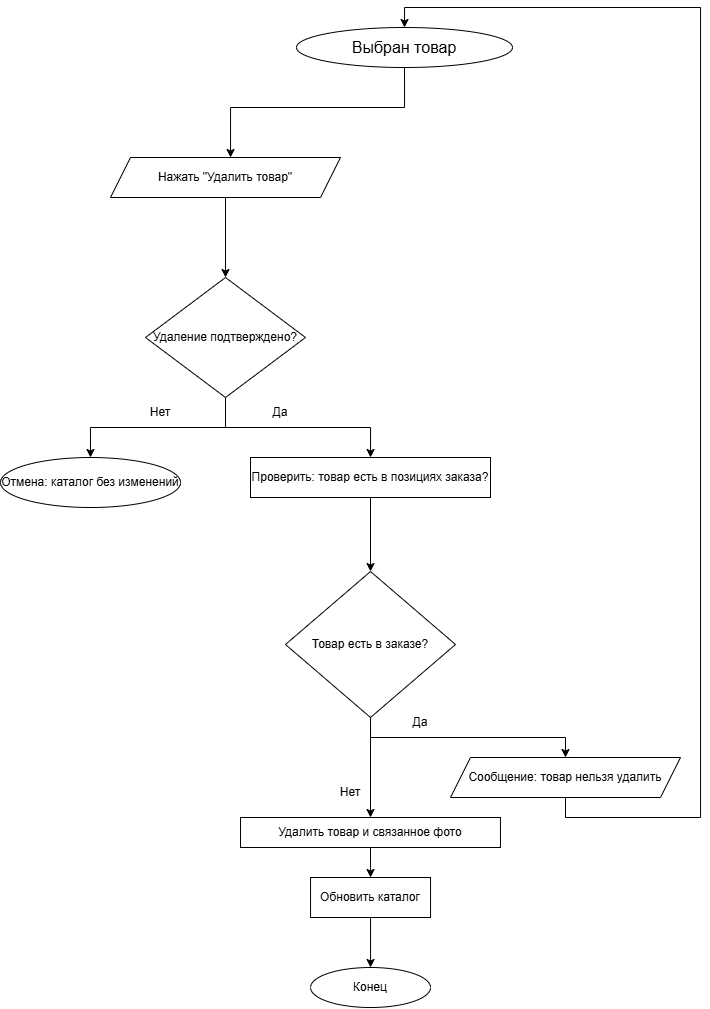

The diagram above was exported from draw.io. Its source (the exported page's mxGraphModel, read from the mxfile embedded in the PNG):
<mxGraphModel dx="1501" dy="894" grid="1" gridSize="10" guides="1" tooltips="1" connect="1" arrows="1" fold="1" page="1" pageScale="1" pageWidth="827" pageHeight="1169" math="0" shadow="0">
  <root>
    <mxCell id="0" />
    <mxCell id="1" parent="0" />
    <mxCell id="LLjjySwAa26OQeqyBTbG-1" edge="1" parent="1" source="PZpUOTvoKxTlHLMFp4H9-1" style="edgeStyle=orthogonalEdgeStyle;rounded=0;orthogonalLoop=1;jettySize=auto;html=1;exitX=0.5;exitY=1;exitDx=0;exitDy=0;" target="LLjjySwAa26OQeqyBTbG-3">
      <mxGeometry relative="1" as="geometry">
        <Array as="points">
          <mxPoint x="414" y="120" />
          <mxPoint x="240" y="120" />
        </Array>
        <mxPoint x="240" y="160" as="targetPoint" />
      </mxGeometry>
    </mxCell>
    <mxCell id="PZpUOTvoKxTlHLMFp4H9-1" parent="1" style="ellipse;whiteSpace=wrap;html=1;" value="&lt;span style=&quot;font-size: 16px;&quot;&gt;Выбран товар&lt;/span&gt;" vertex="1">
      <mxGeometry height="40" width="216" x="306" y="40" as="geometry" />
    </mxCell>
    <mxCell id="PZpUOTvoKxTlHLMFp4H9-119" edge="1" parent="1" style="edgeStyle=orthogonalEdgeStyle;rounded=0;orthogonalLoop=1;jettySize=auto;html=1;exitX=0.5;exitY=1;exitDx=0;exitDy=0;entryX=0.5;entryY=0;entryDx=0;entryDy=0;" target="PZpUOTvoKxTlHLMFp4H9-116">
      <mxGeometry relative="1" as="geometry">
        <Array as="points">
          <mxPoint x="414" y="720" />
          <mxPoint x="570" y="720" />
          <mxPoint x="570" y="820" />
          <mxPoint x="414" y="820" />
        </Array>
        <mxPoint x="414" y="705" as="sourcePoint" />
      </mxGeometry>
    </mxCell>
    <mxCell id="PZpUOTvoKxTlHLMFp4H9-131" edge="1" parent="1" style="edgeStyle=orthogonalEdgeStyle;rounded=0;orthogonalLoop=1;jettySize=auto;html=1;exitX=0.5;exitY=1;exitDx=0;exitDy=0;entryX=0.5;entryY=0;entryDx=0;entryDy=0;" target="PZpUOTvoKxTlHLMFp4H9-133">
      <mxGeometry relative="1" as="geometry">
        <Array as="points">
          <mxPoint x="414" y="1340" />
          <mxPoint x="560" y="1340" />
          <mxPoint x="560" y="1450" />
          <mxPoint x="394" y="1450" />
        </Array>
        <mxPoint x="414" y="1300" as="sourcePoint" />
        <mxPoint x="414" y="1490" as="targetPoint" />
      </mxGeometry>
    </mxCell>
    <mxCell id="LLjjySwAa26OQeqyBTbG-4" edge="1" parent="1" source="LLjjySwAa26OQeqyBTbG-3" style="edgeStyle=orthogonalEdgeStyle;rounded=0;orthogonalLoop=1;jettySize=auto;html=1;exitX=0.5;exitY=1;exitDx=0;exitDy=0;" target="LLjjySwAa26OQeqyBTbG-5">
      <mxGeometry relative="1" as="geometry">
        <mxPoint x="234.78947368421063" y="270" as="targetPoint" />
      </mxGeometry>
    </mxCell>
    <mxCell id="LLjjySwAa26OQeqyBTbG-3" parent="1" style="shape=parallelogram;perimeter=parallelogramPerimeter;whiteSpace=wrap;html=1;fixedSize=1;" value="Нажать &quot;Удалить товар&quot;" vertex="1">
      <mxGeometry height="40" width="230" x="120" y="170" as="geometry" />
    </mxCell>
    <mxCell id="LLjjySwAa26OQeqyBTbG-7" edge="1" parent="1" source="LLjjySwAa26OQeqyBTbG-5" style="edgeStyle=orthogonalEdgeStyle;rounded=0;orthogonalLoop=1;jettySize=auto;html=1;exitX=0.5;exitY=1;exitDx=0;exitDy=0;" target="LLjjySwAa26OQeqyBTbG-8">
      <mxGeometry relative="1" as="geometry">
        <mxPoint x="119.99999999999977" y="490" as="targetPoint" />
      </mxGeometry>
    </mxCell>
    <mxCell id="LLjjySwAa26OQeqyBTbG-9" edge="1" parent="1" source="LLjjySwAa26OQeqyBTbG-5" style="edgeStyle=orthogonalEdgeStyle;rounded=0;orthogonalLoop=1;jettySize=auto;html=1;exitX=0.5;exitY=1;exitDx=0;exitDy=0;" target="LLjjySwAa26OQeqyBTbG-10">
      <mxGeometry relative="1" as="geometry">
        <mxPoint x="390" y="470" as="targetPoint" />
      </mxGeometry>
    </mxCell>
    <mxCell id="LLjjySwAa26OQeqyBTbG-5" parent="1" style="rhombus;whiteSpace=wrap;html=1;" value="Удаление подтверждено?" vertex="1">
      <mxGeometry height="120" width="160" x="155" y="290" as="geometry" />
    </mxCell>
    <mxCell id="LLjjySwAa26OQeqyBTbG-8" parent="1" style="ellipse;whiteSpace=wrap;html=1;" value="Отмена: каталог без изменений" vertex="1">
      <mxGeometry height="50" width="180" x="10" y="470" as="geometry" />
    </mxCell>
    <mxCell id="LLjjySwAa26OQeqyBTbG-11" edge="1" parent="1" source="LLjjySwAa26OQeqyBTbG-10" style="edgeStyle=orthogonalEdgeStyle;rounded=0;orthogonalLoop=1;jettySize=auto;html=1;exitX=0.5;exitY=1;exitDx=0;exitDy=0;" target="LLjjySwAa26OQeqyBTbG-12">
      <mxGeometry relative="1" as="geometry">
        <mxPoint x="380" y="580" as="targetPoint" />
      </mxGeometry>
    </mxCell>
    <mxCell id="LLjjySwAa26OQeqyBTbG-10" parent="1" style="rounded=0;whiteSpace=wrap;html=1;" value="Проверить: товар есть в позициях заказа?" vertex="1">
      <mxGeometry height="40" width="240" x="260" y="470" as="geometry" />
    </mxCell>
    <mxCell id="LLjjySwAa26OQeqyBTbG-13" edge="1" parent="1" source="LLjjySwAa26OQeqyBTbG-12" style="edgeStyle=orthogonalEdgeStyle;rounded=0;orthogonalLoop=1;jettySize=auto;html=1;exitX=0.5;exitY=1;exitDx=0;exitDy=0;" target="LLjjySwAa26OQeqyBTbG-14">
      <mxGeometry relative="1" as="geometry">
        <mxPoint x="380.0526315789475" y="830" as="targetPoint" />
      </mxGeometry>
    </mxCell>
    <mxCell id="LLjjySwAa26OQeqyBTbG-19" edge="1" parent="1" source="LLjjySwAa26OQeqyBTbG-12" style="edgeStyle=orthogonalEdgeStyle;rounded=0;orthogonalLoop=1;jettySize=auto;html=1;exitX=0.5;exitY=1;exitDx=0;exitDy=0;" target="LLjjySwAa26OQeqyBTbG-20">
      <mxGeometry relative="1" as="geometry">
        <mxPoint x="610" y="770" as="targetPoint" />
      </mxGeometry>
    </mxCell>
    <mxCell id="LLjjySwAa26OQeqyBTbG-12" parent="1" style="rhombus;whiteSpace=wrap;html=1;" value="Товар есть в заказе?" vertex="1">
      <mxGeometry height="146" width="170" x="295" y="584" as="geometry" />
    </mxCell>
    <mxCell id="LLjjySwAa26OQeqyBTbG-15" edge="1" parent="1" source="LLjjySwAa26OQeqyBTbG-14" style="edgeStyle=orthogonalEdgeStyle;rounded=0;orthogonalLoop=1;jettySize=auto;html=1;exitX=0.5;exitY=1;exitDx=0;exitDy=0;" target="LLjjySwAa26OQeqyBTbG-16">
      <mxGeometry relative="1" as="geometry">
        <mxPoint x="380.0526315789475" y="920" as="targetPoint" />
      </mxGeometry>
    </mxCell>
    <mxCell id="LLjjySwAa26OQeqyBTbG-14" parent="1" style="rounded=0;whiteSpace=wrap;html=1;" value="Удалить товар и связанное фото" vertex="1">
      <mxGeometry height="30" width="259.95" x="250.02" y="830" as="geometry" />
    </mxCell>
    <mxCell id="LLjjySwAa26OQeqyBTbG-17" edge="1" parent="1" source="LLjjySwAa26OQeqyBTbG-16" style="edgeStyle=orthogonalEdgeStyle;rounded=0;orthogonalLoop=1;jettySize=auto;html=1;exitX=0.5;exitY=1;exitDx=0;exitDy=0;" target="LLjjySwAa26OQeqyBTbG-18">
      <mxGeometry relative="1" as="geometry">
        <mxPoint x="380.0526315789475" y="960" as="targetPoint" />
      </mxGeometry>
    </mxCell>
    <mxCell id="LLjjySwAa26OQeqyBTbG-16" parent="1" style="rounded=0;whiteSpace=wrap;html=1;" value="Обновить каталог" vertex="1">
      <mxGeometry height="40" width="120" x="320.05" y="890" as="geometry" />
    </mxCell>
    <mxCell id="LLjjySwAa26OQeqyBTbG-18" parent="1" style="ellipse;whiteSpace=wrap;html=1;" value="Конец" vertex="1">
      <mxGeometry height="40" width="120" x="320.05" y="980" as="geometry" />
    </mxCell>
    <mxCell id="LLjjySwAa26OQeqyBTbG-21" edge="1" parent="1" source="LLjjySwAa26OQeqyBTbG-20" style="edgeStyle=orthogonalEdgeStyle;rounded=0;orthogonalLoop=1;jettySize=auto;html=1;exitX=0.5;exitY=1;exitDx=0;exitDy=0;entryX=0.5;entryY=0;entryDx=0;entryDy=0;" target="PZpUOTvoKxTlHLMFp4H9-1">
      <mxGeometry relative="1" as="geometry">
        <Array as="points">
          <mxPoint x="575" y="830" />
          <mxPoint x="710" y="830" />
          <mxPoint x="710" y="20" />
          <mxPoint x="414" y="20" />
        </Array>
      </mxGeometry>
    </mxCell>
    <mxCell id="LLjjySwAa26OQeqyBTbG-20" parent="1" style="shape=parallelogram;perimeter=parallelogramPerimeter;whiteSpace=wrap;html=1;fixedSize=1;" value="Сообщение: товар нельзя удалить" vertex="1">
      <mxGeometry height="40" width="230" x="460" y="770" as="geometry" />
    </mxCell>
    <mxCell id="LLjjySwAa26OQeqyBTbG-22" parent="1" style="text;html=1;whiteSpace=wrap;strokeColor=none;fillColor=none;align=center;verticalAlign=middle;rounded=0;" value="Нет" vertex="1">
      <mxGeometry height="30" width="60" x="140" y="410" as="geometry" />
    </mxCell>
    <mxCell id="LLjjySwAa26OQeqyBTbG-23" parent="1" style="text;html=1;whiteSpace=wrap;strokeColor=none;fillColor=none;align=center;verticalAlign=middle;rounded=0;" value="Да" vertex="1">
      <mxGeometry height="30" width="60" x="400" y="720" as="geometry" />
    </mxCell>
    <mxCell id="LLjjySwAa26OQeqyBTbG-24" parent="1" style="text;html=1;whiteSpace=wrap;strokeColor=none;fillColor=none;align=center;verticalAlign=middle;rounded=0;" value="Да" vertex="1">
      <mxGeometry height="30" width="60" x="260.05" y="410" as="geometry" />
    </mxCell>
    <mxCell id="LLjjySwAa26OQeqyBTbG-25" parent="1" style="text;html=1;whiteSpace=wrap;strokeColor=none;fillColor=none;align=center;verticalAlign=middle;rounded=0;" value="Нет" vertex="1">
      <mxGeometry height="30" width="60" x="330" y="790" as="geometry" />
    </mxCell>
  </root>
</mxGraphModel>